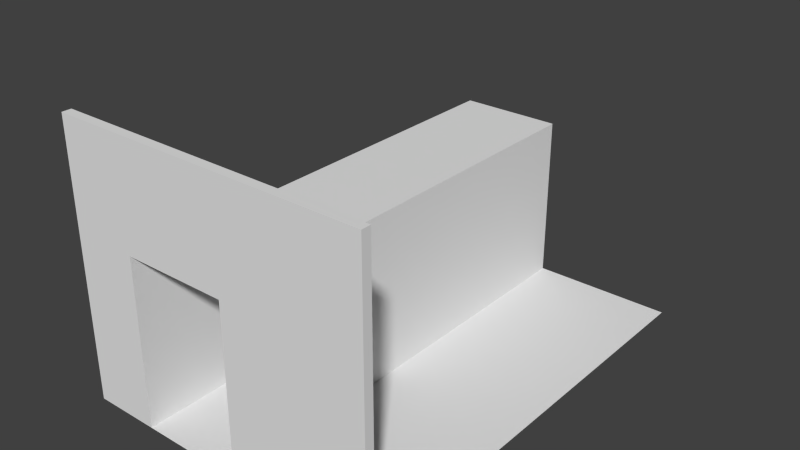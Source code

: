 # Source: doorwall.blend  (saved by Blender 2.72.0; exported with 4.5.12 LTS)
import bpy
from mathutils import Matrix  # noqa: F401  (used for matrix-valued properties, if any)

bpy.ops.wm.read_factory_settings(use_empty=True)
scene = bpy.context.scene
scene.name = 'Scene'

# ---- collections
col_collection_1 = bpy.data.collections.new('Collection 1'); scene.collection.children.link(col_collection_1)

# ---- world
world_world = bpy.data.worlds.new('World'); scene.world = world_world
world_world.color = (0.05088, 0.05088, 0.05088)
world_world.use_sun_shadow = False
world_world.sun_shadow_jitter_overblur = 0.0
world_world.cycles.sampling_method = 'MANUAL'
world_world.cycles.sample_map_resolution = 256

# ---- meshes
me_doorwall = bpy.data.meshes.new('Doorwall')
me_doorwall.from_pydata([(-2.981, -0.1219, 0.0), (5.035, 0.1131, 0.0), (5.035, -0.1219, 0.0), (-2.981, -0.1219, 7.0), (-2.981, 0.1131, 7.0), (5.035, 0.1131, 7.0), (5.035, -0.1219, 7.0), (3.752, 0.1131, 0.0), (3.752, -0.1219, 0.0), (1.38, 0.1131, 0.0), (1.38, -0.1219, 7.0), (1.38, 0.1131, 7.0), (1.38, -0.1219, 0.0), (-2.981, -0.1219, 1.75), (5.035, 0.1131, 1.75), (5.035, -0.1219, 1.75), (-1.286, 0.1131, 7.0), (-1.286, -0.1219, 7.0), (-1.286, 0.1131, 0.0), (-1.286, -0.1219, 0.0), (-1.286, -0.1219, 4.3), (1.38, -0.1219, 4.3), (-1.286, 0.1131, 4.3), (1.38, 0.1131, 4.3), (-1.286, 11.42, 4.3), (1.38, 11.42, 4.3), (5.035, 11.42, 0.0), (-1.286, 11.42, 0.0), (1.38, 11.41, 0.0), (1.38, 11.41, 4.3), (-1.286, 11.42, 0.0), (-1.286, 11.42, 4.3)], [(13, 3), (14, 1), (15, 2), (10, 3), (8, 2), (1, 7), (12, 8), (7, 9), (4, 11), (0, 12), (0, 13), (5, 14), (6, 15)], [(17, 6, 5, 16), (5, 6, 2, 1), (18, 19, 2, 1), (3, 17, 16, 4), (0, 19, 20, 17, 3), (6, 10, 21, 12, 2), (10, 11, 23, 9, 12, 21), (17, 20, 19, 18, 22, 16), (22, 23, 21, 20), (21, 10, 17, 20), (22, 24, 25, 23), (1, 26, 27, 18), (9, 23, 29, 28), (22, 18, 30, 31)])
_uv = me_doorwall.uv_layers.new(name='UVMap')
_uv.uv.foreach_set('vector', [0.0, 0.0, 0.0, 0.0, 0.0, 0.0, 0.0, 0.0, 0.0, 0.0, 0.0, 0.0, 0.0, 0.0, 0.0, 0.0, 0.0, 0.0, 0.0, 0.0, 0.0, 0.0, 0.0, 0.0, 0.0, 0.0, 0.0, 0.0, 0.0, 0.0, 0.0, 0.0, 0.0, 0.0, 0.0, 0.0, 0.0, 0.0, 0.0, 0.0, 0.0, 0.0, 0.0, 0.0, 0.0, 0.0, 0.0, 0.0, 0.0, 0.0, 0.0, 0.0, 0.0, 0.0, 0.0, 0.0, 0.0, 0.0, 0.0, 0.0, 0.0, 0.0, 0.0, 0.0, 0.0, 0.0, 0.0, 0.0, 0.0, 0.0, 0.0, 0.0, 0.0, 0.0, 0.0, 0.0, 0.0, 0.0, 0.0, 0.0, 0.0, 0.0, 0.0, 0.0, 0.0, 0.0, 0.0, 0.0, 0.0, 0.0, 0.0, 0.0, 0.0, 0.0, 0.0, 0.0, 0.0, 0.0, 0.0, 0.0, 0.0, 0.0, 0.0, 0.0, 0.0, 0.0, 0.0, 0.0, 0.0, 0.0, 0.0, 0.0, 0.0, 0.0, 0.0, 0.0, 0.0, 0.0, 0.0, 0.0, 0.0, 0.0, 0.0, 0.0])
me_doorwall.use_remesh_preserve_volume = False
me_doorwall.use_remesh_preserve_attributes = False
me_doorwall.use_mirror_vertex_groups = False
me_doorwall.update()

# ---- objects
ob_doorwall = bpy.data.objects.new('Doorwall', me_doorwall)

# ---- transforms, parenting, visibility, modifiers, constraints
ob_doorwall.location = (0.0, 0.0, 0.0)
ob_doorwall.lineart.crease_threshold = 0.0

# ---- collection membership
col_collection_1.objects.link(ob_doorwall)

# ---- scene / render settings (as saved in the file)
scene.frame_start = 1; scene.frame_end = 250; scene.frame_set(0)
scene.render.engine = 'BLENDER_EEVEE_NEXT'
scene.render.resolution_percentage = 50
scene.render.dither_intensity = 0.0
scene.cycles.use_denoising = False
scene.cycles.samples = 10
scene.cycles.sampling_pattern = 'TABULATED_SOBOL'
scene.cycles.light_sampling_threshold = 0.0
scene.cycles.use_adaptive_sampling = False
scene.cycles.use_light_tree = False
scene.cycles.blur_glossy = 0.0
scene.cycles.pixel_filter_type = 'GAUSSIAN'
scene.cycles.sample_clamp_indirect = 0.0
scene.view_settings.view_transform = 'Standard'
bpy.context.view_layer.update()

# ---- added for rendering (the .blend has no active camera and no usable light): camera, sun
cam_auto = bpy.data.cameras.new('AutoCamera')
cam_auto.lens = 50.0
cam_auto.sensor_width = 36.0
cam_auto.clip_end = 1000.0
ob_auto_camera = bpy.data.objects.new('AutoCamera', cam_auto)
scene.collection.objects.link(ob_auto_camera)
ob_auto_camera.location = (15.5519, -11.781, 15.1199)
ob_auto_camera.rotation_euler = (1.09748, -7.21219e-08, 0.694738)
scene.camera = ob_auto_camera
light_auto_sun = bpy.data.lights.new('AutoSun', 'SUN')
light_auto_sun.energy = 3.0
light_auto_sun.angle = 0.0523599
ob_auto_sun = bpy.data.objects.new('AutoSun', light_auto_sun)
scene.collection.objects.link(ob_auto_sun)
ob_auto_sun.rotation_euler = (0.872665, 0.174533, 0.523599)
bpy.context.view_layer.update()

